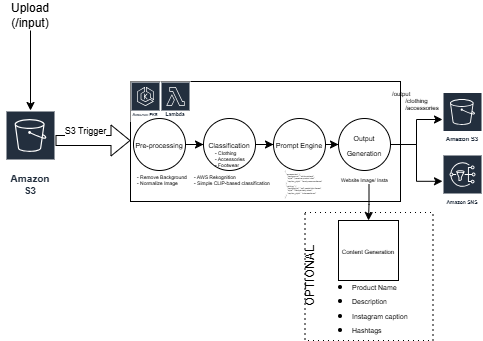

The diagram above was exported from draw.io. Its source (the exported page's mxGraphModel, read from the mxfile embedded in the PNG):
<mxGraphModel dx="858" dy="439" grid="1" gridSize="10" guides="1" tooltips="1" connect="1" arrows="1" fold="1" page="1" pageScale="1" pageWidth="827" pageHeight="1169" math="0" shadow="0">
  <root>
    <mxCell id="0" />
    <mxCell id="1" parent="0" />
    <mxCell id="mihlOD1-DUIiN5NY748n-35" parent="1" style="whiteSpace=wrap;html=1;aspect=fixed;dashed=1;dashPattern=1 4;" value="" vertex="1">
      <mxGeometry height="128" width="128" x="354.5" y="262" as="geometry" />
    </mxCell>
    <mxCell id="mihlOD1-DUIiN5NY748n-1" parent="1" style="sketch=0;outlineConnect=0;fontColor=#232F3E;gradientColor=none;strokeColor=#ffffff;fillColor=#232F3E;dashed=0;verticalLabelPosition=middle;verticalAlign=bottom;align=center;html=1;whiteSpace=wrap;fontSize=10;fontStyle=1;spacing=3;shape=mxgraph.aws4.productIcon;prIcon=mxgraph.aws4.s3;" value="Amazon S3" vertex="1">
      <mxGeometry height="90" width="50" x="55" y="160" as="geometry" />
    </mxCell>
    <mxCell id="mihlOD1-DUIiN5NY748n-2" edge="1" parent="1" style="endArrow=classic;html=1;rounded=0;" value="">
      <mxGeometry height="50" relative="1" width="50" as="geometry">
        <mxPoint x="80" y="80" as="sourcePoint" />
        <mxPoint x="80" y="160" as="targetPoint" />
      </mxGeometry>
    </mxCell>
    <mxCell id="mihlOD1-DUIiN5NY748n-3" parent="1" style="text;html=1;whiteSpace=wrap;strokeColor=none;fillColor=none;align=center;verticalAlign=middle;rounded=0;" value="Upload&lt;br&gt;(/input)" vertex="1">
      <mxGeometry height="30" width="60" x="50" y="50" as="geometry" />
    </mxCell>
    <mxCell id="mihlOD1-DUIiN5NY748n-4" edge="1" parent="1" style="shape=flexArrow;endArrow=classic;html=1;rounded=0;" value="">
      <mxGeometry height="50" relative="1" width="50" as="geometry">
        <mxPoint x="105" y="190" as="sourcePoint" />
        <mxPoint x="180" y="190" as="targetPoint" />
      </mxGeometry>
    </mxCell>
    <mxCell id="mihlOD1-DUIiN5NY748n-6" connectable="0" parent="mihlOD1-DUIiN5NY748n-4" style="edgeLabel;html=1;align=center;verticalAlign=middle;resizable=0;points=[];fontSize=9;" value="S3 Trigger" vertex="1">
      <mxGeometry relative="1" x="0.0336" y="-4" as="geometry">
        <mxPoint x="-10" y="-14" as="offset" />
      </mxGeometry>
    </mxCell>
    <mxCell id="mihlOD1-DUIiN5NY748n-7" parent="1" style="rounded=0;whiteSpace=wrap;html=1;" value="" vertex="1">
      <mxGeometry height="120" width="270" x="180" y="131" as="geometry" />
    </mxCell>
    <mxCell id="mihlOD1-DUIiN5NY748n-8" parent="1" style="sketch=0;outlineConnect=0;fontColor=#232F3E;gradientColor=none;strokeColor=#ffffff;fillColor=#232F3E;dashed=0;verticalLabelPosition=middle;verticalAlign=bottom;align=center;html=1;whiteSpace=wrap;fontSize=5;fontStyle=1;spacing=3;shape=mxgraph.aws4.productIcon;prIcon=mxgraph.aws4.eks;" value="&lt;font style=&quot;font-size: 4px;&quot;&gt;Amazon EKS&lt;/font&gt;" vertex="1">
      <mxGeometry height="40" width="30" x="180" y="131" as="geometry" />
    </mxCell>
    <mxCell id="mihlOD1-DUIiN5NY748n-14" edge="1" parent="1" source="mihlOD1-DUIiN5NY748n-9" style="edgeStyle=orthogonalEdgeStyle;rounded=0;orthogonalLoop=1;jettySize=auto;html=1;" target="mihlOD1-DUIiN5NY748n-12" value="">
      <mxGeometry relative="1" as="geometry" />
    </mxCell>
    <mxCell id="mihlOD1-DUIiN5NY748n-22" edge="1" parent="1" source="mihlOD1-DUIiN5NY748n-12" style="edgeStyle=orthogonalEdgeStyle;rounded=0;orthogonalLoop=1;jettySize=auto;html=1;" target="mihlOD1-DUIiN5NY748n-21" value="">
      <mxGeometry relative="1" as="geometry" />
    </mxCell>
    <mxCell id="mihlOD1-DUIiN5NY748n-12" parent="1" style="ellipse;whiteSpace=wrap;html=1;aspect=fixed;" value="&lt;font style=&quot;font-size: 7px;&quot;&gt;Classification&lt;/font&gt;" vertex="1">
      <mxGeometry height="52" width="52" x="253" y="168" as="geometry" />
    </mxCell>
    <mxCell id="mihlOD1-DUIiN5NY748n-15" parent="1" style="text;html=1;whiteSpace=wrap;strokeColor=none;fillColor=none;align=left;verticalAlign=middle;rounded=0;spacing=1;fontSize=5;" value="&lt;span style=&quot;line-height: 60%;&quot;&gt;- Remove Background&lt;br&gt;- Normalize Image&lt;/span&gt;" vertex="1">
      <mxGeometry height="10" width="57" x="186" y="224" as="geometry" />
    </mxCell>
    <mxCell id="mihlOD1-DUIiN5NY748n-18" parent="1" style="text;html=1;whiteSpace=wrap;strokeColor=none;fillColor=none;align=left;verticalAlign=middle;rounded=0;spacing=1;fontSize=5;fontStyle=0" value="&lt;div&gt;- AWS Rekognition&lt;/div&gt;&lt;div&gt;- Simple CLIP-based classification&lt;/div&gt;" vertex="1">
      <mxGeometry height="10" width="90" x="243" y="224" as="geometry" />
    </mxCell>
    <mxCell id="mihlOD1-DUIiN5NY748n-20" parent="1" style="text;html=1;whiteSpace=wrap;strokeColor=none;fillColor=none;align=left;verticalAlign=middle;rounded=0;spacing=1;fontSize=5;fontStyle=0" value="- Clothing&lt;br&gt;- Accessories&lt;br&gt;- Footwear" vertex="1">
      <mxGeometry height="10" width="29.5" x="263.5" y="203" as="geometry" />
    </mxCell>
    <mxCell id="mihlOD1-DUIiN5NY748n-26" edge="1" parent="1" source="mihlOD1-DUIiN5NY748n-21" style="edgeStyle=orthogonalEdgeStyle;rounded=0;orthogonalLoop=1;jettySize=auto;html=1;" target="mihlOD1-DUIiN5NY748n-25" value="">
      <mxGeometry relative="1" as="geometry" />
    </mxCell>
    <mxCell id="mihlOD1-DUIiN5NY748n-21" parent="1" style="ellipse;whiteSpace=wrap;html=1;aspect=fixed;" value="&lt;font style=&quot;font-size: 7px;&quot;&gt;Prompt Engine&lt;/font&gt;" vertex="1">
      <mxGeometry height="52" width="52" x="323" y="168" as="geometry" />
    </mxCell>
    <mxCell id="mihlOD1-DUIiN5NY748n-24" parent="1" style="text;html=1;whiteSpace=wrap;strokeColor=none;fillColor=none;align=left;verticalAlign=middle;rounded=0;spacing=1;fontSize=2;fontStyle=0" value="&lt;div&gt;{&lt;/div&gt;&lt;div&gt;&amp;nbsp; &quot;accessories&quot;: {&lt;/div&gt;&lt;div&gt;&amp;nbsp; &amp;nbsp; &quot;background&quot;: &quot;white minimal&quot;,&lt;/div&gt;&lt;div&gt;&amp;nbsp; &amp;nbsp; &quot;style&quot;: &quot;premium product shot&quot;,&lt;/div&gt;&lt;div&gt;&amp;nbsp; &amp;nbsp; &quot;caption_style&quot;: &quot;trendy mom audience&quot;&lt;/div&gt;&lt;div&gt;&amp;nbsp; },&lt;/div&gt;&lt;div&gt;&amp;nbsp; &quot;clothing&quot;: {&lt;/div&gt;&lt;div&gt;&amp;nbsp; &amp;nbsp; &quot;background&quot;: &quot;soft pastel kids theme&quot;,&lt;/div&gt;&lt;div&gt;&amp;nbsp; &amp;nbsp; &quot;style&quot;: &quot;lifestyle baby shoot&quot;,&lt;/div&gt;&lt;div&gt;&amp;nbsp; &amp;nbsp; &quot;caption_style&quot;: &quot;cute emotional&quot;&lt;/div&gt;&lt;div&gt;&amp;nbsp; }&lt;/div&gt;&lt;div&gt;}&lt;/div&gt;" vertex="1">
      <mxGeometry height="10" width="39" x="334" y="229" as="geometry" />
    </mxCell>
    <mxCell id="mihlOD1-DUIiN5NY748n-30" edge="1" parent="1" source="mihlOD1-DUIiN5NY748n-25" style="edgeStyle=orthogonalEdgeStyle;rounded=0;orthogonalLoop=1;jettySize=auto;html=1;" target="mihlOD1-DUIiN5NY748n-29" value="">
      <mxGeometry relative="1" as="geometry" />
    </mxCell>
    <mxCell id="mihlOD1-DUIiN5NY748n-41" edge="1" parent="1" source="mihlOD1-DUIiN5NY748n-25" style="edgeStyle=orthogonalEdgeStyle;rounded=0;orthogonalLoop=1;jettySize=auto;html=1;" target="mihlOD1-DUIiN5NY748n-39">
      <mxGeometry relative="1" as="geometry" />
    </mxCell>
    <mxCell id="mihlOD1-DUIiN5NY748n-25" parent="1" style="ellipse;whiteSpace=wrap;html=1;aspect=fixed;" value="&lt;font style=&quot;font-size: 7px;&quot;&gt;Output Generation&lt;/font&gt;" vertex="1">
      <mxGeometry height="52" width="52" x="388" y="168" as="geometry" />
    </mxCell>
    <mxCell id="mihlOD1-DUIiN5NY748n-33" edge="1" parent="1" source="mihlOD1-DUIiN5NY748n-27" style="edgeStyle=orthogonalEdgeStyle;rounded=0;orthogonalLoop=1;jettySize=auto;html=1;" target="mihlOD1-DUIiN5NY748n-32" value="">
      <mxGeometry relative="1" as="geometry" />
    </mxCell>
    <mxCell id="mihlOD1-DUIiN5NY748n-27" parent="1" style="text;html=1;whiteSpace=wrap;strokeColor=none;fillColor=none;align=left;verticalAlign=middle;rounded=0;spacing=1;fontSize=5;" value="Website Image/ Insta" vertex="1">
      <mxGeometry height="10" width="57" x="390" y="224" as="geometry" />
    </mxCell>
    <mxCell id="mihlOD1-DUIiN5NY748n-29" parent="1" style="sketch=0;outlineConnect=0;fontColor=#232F3E;gradientColor=none;strokeColor=#ffffff;fillColor=#232F3E;dashed=0;verticalLabelPosition=middle;verticalAlign=bottom;align=center;html=1;whiteSpace=wrap;fontSize=10;fontStyle=1;spacing=3;shape=mxgraph.aws4.productIcon;prIcon=mxgraph.aws4.s3;" value="&lt;font style=&quot;font-size: 6px;&quot;&gt;Amazon S3&lt;/font&gt;" vertex="1">
      <mxGeometry height="55" width="40" x="492" y="141.5" as="geometry" />
    </mxCell>
    <mxCell id="mihlOD1-DUIiN5NY748n-31" parent="1" style="text;html=1;whiteSpace=wrap;strokeColor=none;fillColor=none;align=left;verticalAlign=middle;rounded=0;fontSize=6;" value="/output&lt;br&gt;&lt;span style=&quot;white-space: pre;&quot;&gt;&#09;&lt;/span&gt;/clothing&lt;br&gt;&lt;span style=&quot;white-space: pre;&quot;&gt;&#09;&lt;/span&gt;/accessories" vertex="1">
      <mxGeometry height="30" width="60" x="440" y="136" as="geometry" />
    </mxCell>
    <mxCell id="mihlOD1-DUIiN5NY748n-32" parent="1" style="whiteSpace=wrap;html=1;aspect=fixed;" value="&lt;font style=&quot;font-size: 6px;&quot;&gt;Content Generation&lt;/font&gt;" vertex="1">
      <mxGeometry height="60" width="60" x="388" y="270" as="geometry" />
    </mxCell>
    <mxCell id="mihlOD1-DUIiN5NY748n-34" parent="1" style="text;html=1;whiteSpace=wrap;strokeColor=none;fillColor=none;align=left;verticalAlign=middle;rounded=0;" value="&lt;li data-section-id=&quot;1lghl0&quot; data-start=&quot;2025&quot; data-end=&quot;2041&quot; style=&quot;&quot;&gt;&lt;font style=&quot;font-size: 7px;&quot;&gt;&lt;font style=&quot;&quot;&gt;Product Name&lt;/font&gt;&lt;/font&gt;&lt;/li&gt;&lt;li data-section-id=&quot;1lghl0&quot; data-start=&quot;2025&quot; data-end=&quot;2041&quot; style=&quot;&quot;&gt;&lt;font style=&quot;font-size: 7px;&quot;&gt;Description&lt;/font&gt;&lt;/li&gt;&lt;li data-section-id=&quot;iarkji&quot; data-start=&quot;2096&quot; data-end=&quot;2117&quot;&gt;&lt;font style=&quot;font-size: 7px;&quot;&gt;Instagram caption&lt;/font&gt;&lt;/li&gt;&lt;li data-section-id=&quot;1myd9wb&quot; data-start=&quot;2118&quot; data-end=&quot;2130&quot;&gt;&lt;font style=&quot;font-size: 7px;&quot;&gt;Hashtags&lt;/font&gt;&lt;/li&gt;" vertex="1">
      <mxGeometry height="30" width="60" x="400" y="342" as="geometry" />
    </mxCell>
    <mxCell id="mihlOD1-DUIiN5NY748n-36" parent="1" style="text;html=1;whiteSpace=wrap;strokeColor=none;fillColor=none;align=center;verticalAlign=middle;rounded=0;direction=west;rotation=-90;" value="OPTIONAL" vertex="1">
      <mxGeometry height="30" width="60" x="330" y="311" as="geometry" />
    </mxCell>
    <mxCell id="mihlOD1-DUIiN5NY748n-38" parent="1" style="sketch=0;outlineConnect=0;fontColor=#232F3E;gradientColor=none;strokeColor=#ffffff;fillColor=#232F3E;dashed=0;verticalLabelPosition=middle;verticalAlign=bottom;align=center;html=1;whiteSpace=wrap;fontSize=5;fontStyle=1;spacing=3;shape=mxgraph.aws4.productIcon;prIcon=mxgraph.aws4.lambda;" value="AWS Lambda" vertex="1">
      <mxGeometry height="39" width="30" x="210" y="131" as="geometry" />
    </mxCell>
    <mxCell id="mihlOD1-DUIiN5NY748n-9" parent="1" style="ellipse;whiteSpace=wrap;html=1;aspect=fixed;" value="&lt;font style=&quot;font-size: 7px;&quot;&gt;Pre-processing&lt;/font&gt;" vertex="1">
      <mxGeometry height="52" width="52" x="183" y="168" as="geometry" />
    </mxCell>
    <mxCell id="mihlOD1-DUIiN5NY748n-39" parent="1" style="sketch=0;outlineConnect=0;fontColor=#232F3E;gradientColor=none;strokeColor=#ffffff;fillColor=#232F3E;dashed=0;verticalLabelPosition=middle;verticalAlign=bottom;align=center;html=1;whiteSpace=wrap;fontSize=5;fontStyle=1;spacing=3;shape=mxgraph.aws4.productIcon;prIcon=mxgraph.aws4.sns;" value="Amazon SNS" vertex="1">
      <mxGeometry height="53.5" width="40" x="492" y="204" as="geometry" />
    </mxCell>
  </root>
</mxGraphModel>